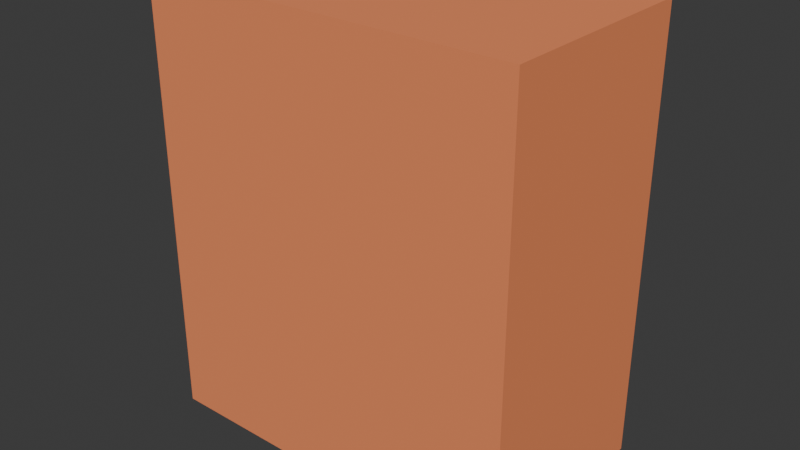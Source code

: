 # Source: accessory_backpack.blend  (saved by Blender 5.2.45; exported with 4.5.12 LTS)
import bpy
from mathutils import Matrix  # noqa: F401  (used for matrix-valued properties, if any)

bpy.ops.wm.read_factory_settings(use_empty=True)
scene = bpy.context.scene
scene.name = 'Scene'

# ---- collections
col_collection = bpy.data.collections.new('Collection'); scene.collection.children.link(col_collection)

# ---- materials (node trees are filled in below, after node groups)
mat_vertexpalette = bpy.data.materials.new('VertexPalette')

# ---- material node trees
mat_vertexpalette.use_nodes = True; mat_vertexpalette.node_tree.nodes.clear()
_N = mat_vertexpalette.node_tree.nodes; _L = mat_vertexpalette.node_tree.links
n0 = _N.new('ShaderNodeBsdfPrincipled'); n0.name = '原理化 BSDF'; n0.location = (0, 0)
n0.inputs[2].default_value = 0.85
n0.inputs[10].default_value = 0.005
n1 = _N.new('ShaderNodeOutputMaterial'); n1.name = '材质输出'; n1.location = (0, 0)
n2 = _N.new('ShaderNodeVertexColor'); n2.name = '颜色属性'; n2.location = (0, 0)
n2.layer_name = 'Color'
_L.new(n0.outputs[0], n1.inputs[0])
_L.new(n2.outputs[0], n0.inputs[0])
n1.is_active_output = True

# ---- world
world_world = bpy.data.worlds.new('World'); scene.world = world_world
world_world.use_nodes = True; world_world.node_tree.nodes.clear()
_N = world_world.node_tree.nodes; _L = world_world.node_tree.links
n0 = _N.new('ShaderNodeOutputWorld'); n0.name = 'World Output'; n0.location = (200, 100)
n1 = _N.new('ShaderNodeBackground'); n1.name = 'Background'; n1.location = (-200, 100)
n1.inputs[0].default_value = (0.05088, 0.05088, 0.05088, 1.0)
_L.new(n1.outputs[0], n0.inputs[0])
n0.is_active_output = True
world_world.color = (0.05088, 0.05088, 0.05088)
world_world.sun_shadow_jitter_overblur = 0.0

# ---- meshes
me_012 = bpy.data.meshes.new('立方体.012')
me_012.from_pydata([(-0.18, -0.1, -0.01), (-0.18, -0.1, 0.41), (-0.18, 0.1, -0.01), (-0.18, 0.1, 0.41), (0.18, -0.1, -0.01), (0.18, -0.1, 0.41), (0.18, 0.1, -0.01), (0.18, 0.1, 0.41)], [], [(0, 1, 3, 2), (2, 3, 7, 6), (6, 7, 5, 4), (4, 5, 1, 0), (2, 6, 4, 0), (7, 3, 1, 5)])
_uv = me_012.uv_layers.new(name='UV贴图')
_uv.uv.foreach_set('vector', [0.375, 0.0, 0.625, 0.0, 0.625, 0.25, 0.375, 0.25, 0.375, 0.25, 0.625, 0.25, 0.625, 0.5, 0.375, 0.5, 0.375, 0.5, 0.625, 0.5, 0.625, 0.75, 0.375, 0.75, 0.375, 0.75, 0.625, 0.75, 0.625, 1.0, 0.375, 1.0, 0.125, 0.5, 0.375, 0.5, 0.375, 0.75, 0.125, 0.75, 0.625, 0.5, 0.875, 0.5, 0.875, 0.75, 0.625, 0.75])
_ca = me_012.color_attributes.new('Color', 'FLOAT_COLOR', 'CORNER')
_ca.data.foreach_set('color', [0.9075, 0.2674, 0.1062, 1.0, 0.9075, 0.2674, 0.1062, 1.0, 0.9075, 0.2674, 0.1062, 1.0, 0.9075, 0.2674, 0.1062, 1.0, 0.9075, 0.2674, 0.1062, 1.0, 0.9075, 0.2674, 0.1062, 1.0, 0.9075, 0.2674, 0.1062, 1.0, 0.9075, 0.2674, 0.1062, 1.0, 0.9075, 0.2674, 0.1062, 1.0, 0.9075, 0.2674, 0.1062, 1.0, 0.9075, 0.2674, 0.1062, 1.0, 0.9075, 0.2674, 0.1062, 1.0, 0.9075, 0.2674, 0.1062, 1.0, 0.9075, 0.2674, 0.1062, 1.0, 0.9075, 0.2674, 0.1062, 1.0, 0.9075, 0.2674, 0.1062, 1.0, 0.9075, 0.2674, 0.1062, 1.0, 0.9075, 0.2674, 0.1062, 1.0, 0.9075, 0.2674, 0.1062, 1.0, 0.9075, 0.2674, 0.1062, 1.0, 0.9075, 0.2674, 0.1062, 1.0, 0.9075, 0.2674, 0.1062, 1.0, 0.9075, 0.2674, 0.1062, 1.0, 0.9075, 0.2674, 0.1062, 1.0])
me_012.materials.append(mat_vertexpalette)
me_012.update()

# ---- objects
ob_accessory_backpack = bpy.data.objects.new('accessory_backpack', me_012)

# ---- transforms, parenting, visibility, modifiers, constraints
ob_accessory_backpack.location = (0.0, 0.0, 0.0)

# ---- collection membership
col_collection.objects.link(ob_accessory_backpack)

# ---- scene / render settings (as saved in the file)
scene.frame_start = 1; scene.frame_end = 250; scene.frame_set(1)
scene.render.engine = 'BLENDER_EEVEE_NEXT'
scene.render.bake_bias = 0.0
scene.render.bake_samples = 0
scene.render.compositor_device = 'GPU'
scene.eevee.use_volume_custom_range = False
scene.eevee.fast_gi_thickness_near = 0.1
scene.eevee.fast_gi_thickness_far = 0.0
scene.eevee.ray_tracing_options.screen_trace_thickness = 0.1
bpy.context.view_layer.update()

# ---- added for rendering (the .blend has no active camera and no usable light): camera, sun
cam_auto = bpy.data.cameras.new('AutoCamera')
cam_auto.lens = 50.0
cam_auto.sensor_width = 36.0
cam_auto.clip_end = 1000.0
ob_auto_camera = bpy.data.objects.new('AutoCamera', cam_auto)
scene.collection.objects.link(ob_auto_camera)
ob_auto_camera.location = (0.544233, -0.65308, 0.635387)
ob_auto_camera.rotation_euler = (1.09748, -7.21219e-08, 0.694738)
scene.camera = ob_auto_camera
light_auto_sun = bpy.data.lights.new('AutoSun', 'SUN')
light_auto_sun.energy = 3.0
light_auto_sun.angle = 0.0523599
ob_auto_sun = bpy.data.objects.new('AutoSun', light_auto_sun)
scene.collection.objects.link(ob_auto_sun)
ob_auto_sun.rotation_euler = (0.872665, 0.174533, 0.523599)
bpy.context.view_layer.update()
